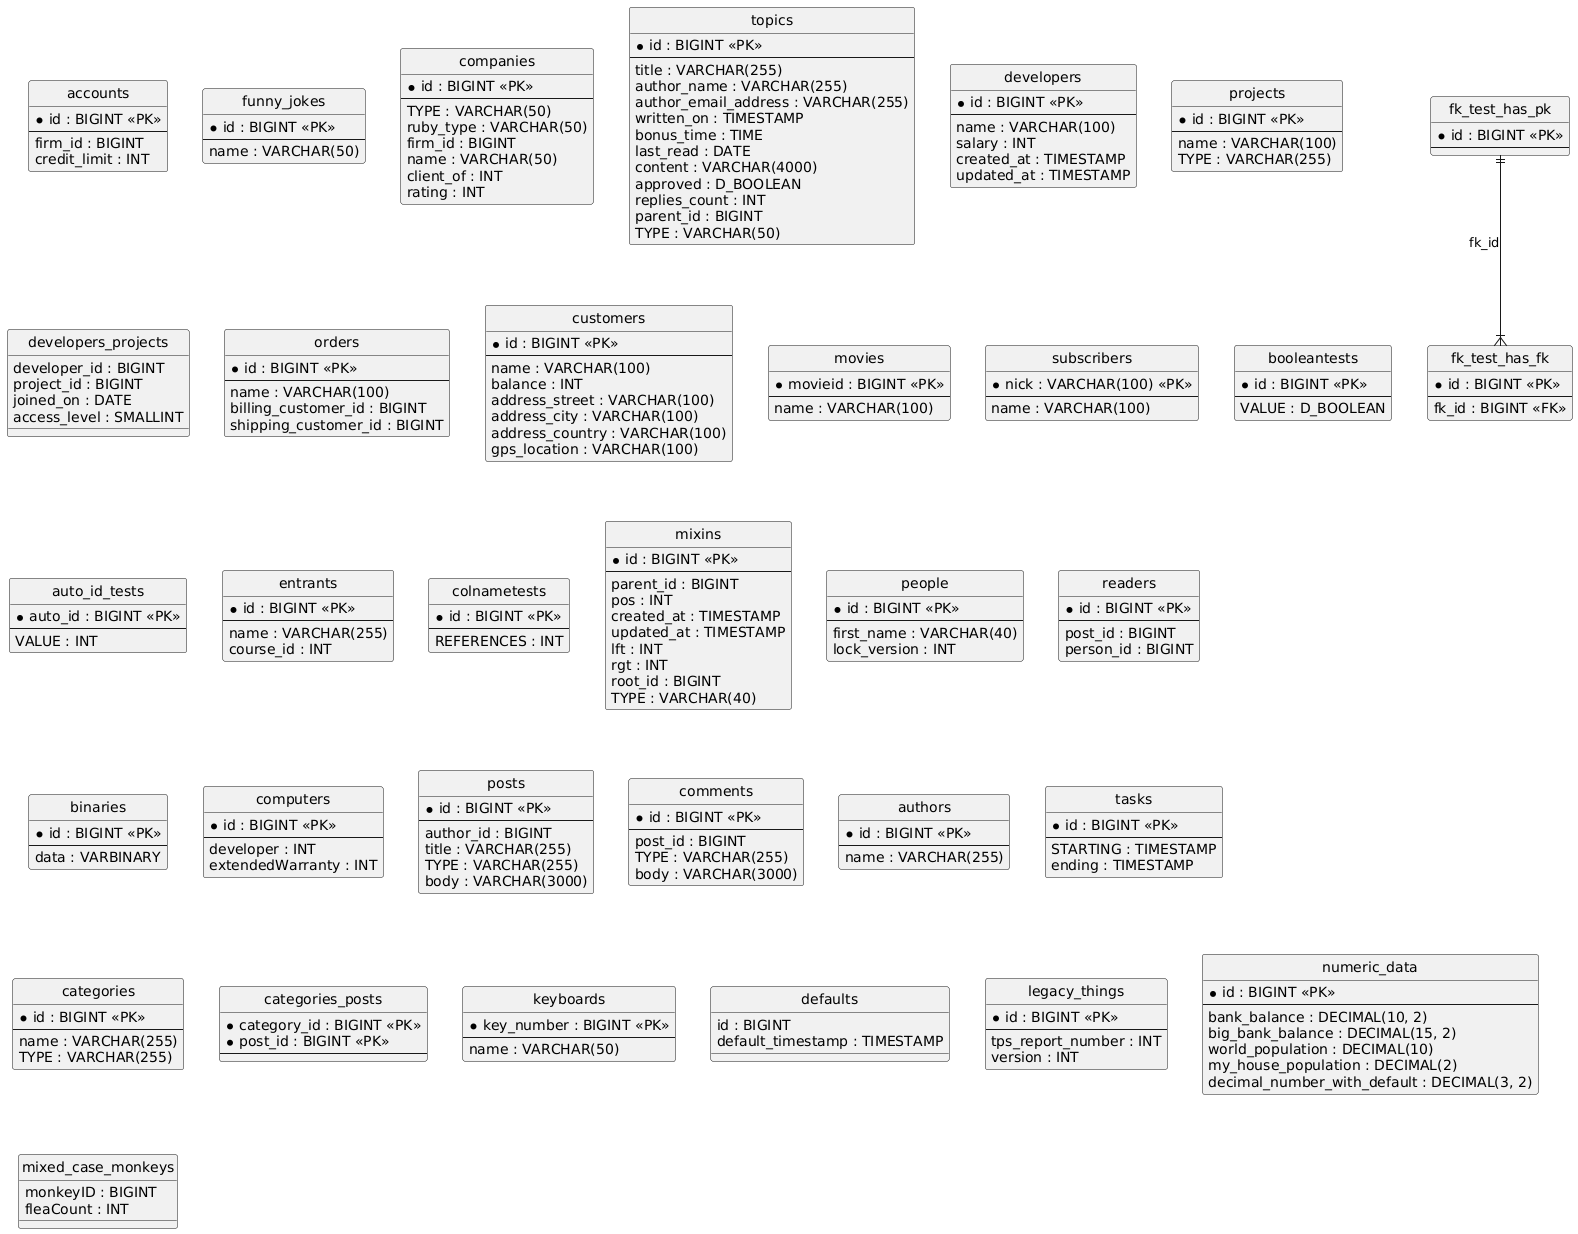

The diagram above was rendered by PlantUML. Its source (embedded in the PNG):
@startuml
hide circle
skinparam linetype ortho

entity "accounts" as accounts {
  * id : BIGINT <<PK>>
  --
  firm_id : BIGINT
  credit_limit : INT
}

entity "funny_jokes" as funny_jokes {
  * id : BIGINT <<PK>>
  --
  name : VARCHAR(50)
}

entity "companies" as companies {
  * id : BIGINT <<PK>>
  --
  TYPE : VARCHAR(50)
  ruby_type : VARCHAR(50)
  firm_id : BIGINT
  name : VARCHAR(50)
  client_of : INT
  rating : INT
}

entity "topics" as topics {
  * id : BIGINT <<PK>>
  --
  title : VARCHAR(255)
  author_name : VARCHAR(255)
  author_email_address : VARCHAR(255)
  written_on : TIMESTAMP
  bonus_time : TIME
  last_read : DATE
  content : VARCHAR(4000)
  approved : D_BOOLEAN
  replies_count : INT
  parent_id : BIGINT
  TYPE : VARCHAR(50)
}

entity "developers" as developers {
  * id : BIGINT <<PK>>
  --
  name : VARCHAR(100)
  salary : INT
  created_at : TIMESTAMP
  updated_at : TIMESTAMP
}

entity "projects" as projects {
  * id : BIGINT <<PK>>
  --
  name : VARCHAR(100)
  TYPE : VARCHAR(255)
}

entity "developers_projects" as developers_projects {
  developer_id : BIGINT
  project_id : BIGINT
  joined_on : DATE
  access_level : SMALLINT
}

entity "orders" as orders {
  * id : BIGINT <<PK>>
  --
  name : VARCHAR(100)
  billing_customer_id : BIGINT
  shipping_customer_id : BIGINT
}

entity "customers" as customers {
  * id : BIGINT <<PK>>
  --
  name : VARCHAR(100)
  balance : INT
  address_street : VARCHAR(100)
  address_city : VARCHAR(100)
  address_country : VARCHAR(100)
  gps_location : VARCHAR(100)
}

entity "movies" as movies {
  * movieid : BIGINT <<PK>>
  --
  name : VARCHAR(100)
}

entity "subscribers" as subscribers {
  * nick : VARCHAR(100) <<PK>>
  --
  name : VARCHAR(100)
}

entity "booleantests" as booleantests {
  * id : BIGINT <<PK>>
  --
  VALUE : D_BOOLEAN
}

entity "auto_id_tests" as auto_id_tests {
  * auto_id : BIGINT <<PK>>
  --
  VALUE : INT
}

entity "entrants" as entrants {
  * id : BIGINT <<PK>>
  --
  name : VARCHAR(255)
  course_id : INT
}

entity "colnametests" as colnametests {
  * id : BIGINT <<PK>>
  --
  REFERENCES : INT
}

entity "mixins" as mixins {
  * id : BIGINT <<PK>>
  --
  parent_id : BIGINT
  pos : INT
  created_at : TIMESTAMP
  updated_at : TIMESTAMP
  lft : INT
  rgt : INT
  root_id : BIGINT
  TYPE : VARCHAR(40)
}

entity "people" as people {
  * id : BIGINT <<PK>>
  --
  first_name : VARCHAR(40)
  lock_version : INT
}

entity "readers" as readers {
  * id : BIGINT <<PK>>
  --
  post_id : BIGINT
  person_id : BIGINT
}

entity "binaries" as binaries {
  * id : BIGINT <<PK>>
  --
  data : VARBINARY
}

entity "computers" as computers {
  * id : BIGINT <<PK>>
  --
  developer : INT
  extendedWarranty : INT
}

entity "posts" as posts {
  * id : BIGINT <<PK>>
  --
  author_id : BIGINT
  title : VARCHAR(255)
  TYPE : VARCHAR(255)
  body : VARCHAR(3000)
}

entity "comments" as comments {
  * id : BIGINT <<PK>>
  --
  post_id : BIGINT
  TYPE : VARCHAR(255)
  body : VARCHAR(3000)
}

entity "authors" as authors {
  * id : BIGINT <<PK>>
  --
  name : VARCHAR(255)
}

entity "tasks" as tasks {
  * id : BIGINT <<PK>>
  --
  STARTING : TIMESTAMP
  ending : TIMESTAMP
}

entity "categories" as categories {
  * id : BIGINT <<PK>>
  --
  name : VARCHAR(255)
  TYPE : VARCHAR(255)
}

entity "categories_posts" as categories_posts {
  * category_id : BIGINT <<PK>>
  * post_id : BIGINT <<PK>>
  --
}

entity "fk_test_has_pk" as fk_test_has_pk {
  * id : BIGINT <<PK>>
  --
}

entity "fk_test_has_fk" as fk_test_has_fk {
  * id : BIGINT <<PK>>
  --
  fk_id : BIGINT <<FK>>
}

entity "keyboards" as keyboards {
  * key_number : BIGINT <<PK>>
  --
  name : VARCHAR(50)
}

entity "defaults" as defaults {
  id : BIGINT
  default_timestamp : TIMESTAMP
}

entity "legacy_things" as legacy_things {
  * id : BIGINT <<PK>>
  --
  tps_report_number : INT
  version : INT
}

entity "numeric_data" as numeric_data {
  * id : BIGINT <<PK>>
  --
  bank_balance : DECIMAL(10, 2)
  big_bank_balance : DECIMAL(15, 2)
  world_population : DECIMAL(10)
  my_house_population : DECIMAL(2)
  decimal_number_with_default : DECIMAL(3, 2)
}

entity "mixed_case_monkeys" as mixed_case_monkeys {
  monkeyID : BIGINT
  fleaCount : INT
}

fk_test_has_pk ||--|{ fk_test_has_fk : "fk_id"
@enduml